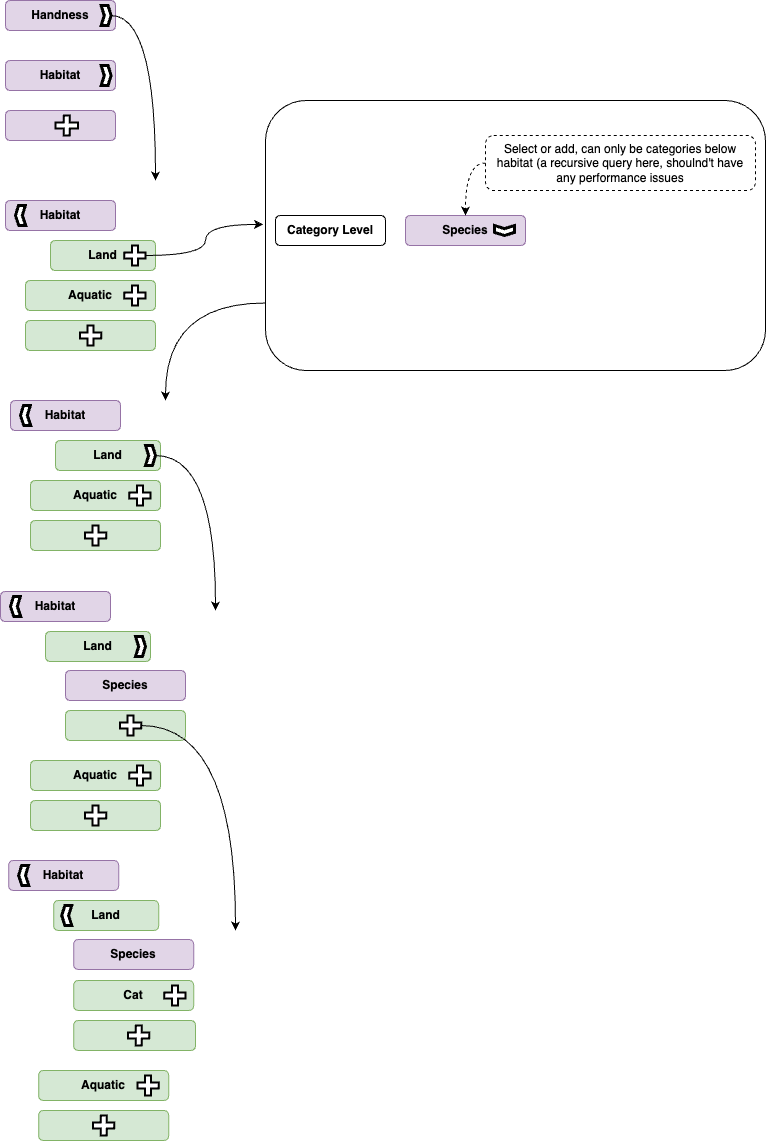

The diagram above was exported from draw.io. Its source (the exported page's mxGraphModel, read from the mxfile embedded in the PNG):
<mxGraphModel dx="3184" dy="3328" grid="1" gridSize="10" guides="1" tooltips="1" connect="1" arrows="1" fold="1" page="1" pageScale="1" pageWidth="827" pageHeight="1169" math="0" shadow="0">
  <root>
    <mxCell id="0" />
    <mxCell id="1" parent="0" />
    <mxCell id="302" style="edgeStyle=orthogonalEdgeStyle;curved=1;html=1;exitX=0;exitY=0.75;exitDx=0;exitDy=0;" edge="1" parent="1" source="297">
      <mxGeometry relative="1" as="geometry">
        <mxPoint x="-180" y="-1360" as="targetPoint" />
      </mxGeometry>
    </mxCell>
    <mxCell id="297" value="" style="rounded=1;whiteSpace=wrap;html=1;" vertex="1" parent="1">
      <mxGeometry x="-80" y="-1660" width="500" height="270" as="geometry" />
    </mxCell>
    <mxCell id="275" value="&lt;b&gt;Species&lt;/b&gt;" style="rounded=1;whiteSpace=wrap;html=1;fillColor=#e1d5e7;strokeColor=#9673a6;" vertex="1" parent="1">
      <mxGeometry x="60" y="-1545" width="120" height="30" as="geometry" />
    </mxCell>
    <mxCell id="239" value="" style="rounded=1;whiteSpace=wrap;html=1;fillColor=#e1d5e7;strokeColor=#9673a6;" vertex="1" parent="1">
      <mxGeometry x="-340" y="-1650" width="110" height="30" as="geometry" />
    </mxCell>
    <mxCell id="146" value="&lt;b&gt;Handness&lt;/b&gt;" style="rounded=1;whiteSpace=wrap;html=1;fillColor=#e1d5e7;strokeColor=#9673a6;" parent="1" vertex="1">
      <mxGeometry x="-340" y="-1760" width="110" height="30" as="geometry" />
    </mxCell>
    <mxCell id="165" value="&lt;b&gt;Habitat&lt;/b&gt;" style="rounded=1;whiteSpace=wrap;html=1;fillColor=#e1d5e7;strokeColor=#9673a6;" vertex="1" parent="1">
      <mxGeometry x="-340" y="-1700" width="110" height="30" as="geometry" />
    </mxCell>
    <mxCell id="300" style="edgeStyle=orthogonalEdgeStyle;curved=1;html=1;exitX=1;exitY=0.5;exitDx=0;exitDy=0;exitPerimeter=0;" edge="1" parent="1" source="187">
      <mxGeometry relative="1" as="geometry">
        <mxPoint x="-190" y="-1580" as="targetPoint" />
      </mxGeometry>
    </mxCell>
    <mxCell id="187" value="" style="shape=mxgraph.arrows.chevron_arrow;html=1;verticalLabelPosition=bottom;verticalAlign=top;strokeWidth=3;strokeColor=#000000;" vertex="1" parent="1">
      <mxGeometry x="-244.37" y="-1755" width="10" height="20" as="geometry" />
    </mxCell>
    <mxCell id="188" value="" style="shape=cross;whiteSpace=wrap;html=1;strokeWidth=2;size=0.3;" vertex="1" parent="1">
      <mxGeometry x="-290" y="-1645" width="22.5" height="20" as="geometry" />
    </mxCell>
    <mxCell id="191" value="" style="shape=mxgraph.arrows.chevron_arrow;html=1;verticalLabelPosition=bottom;verticalAlign=top;strokeWidth=3;strokeColor=#000000;" vertex="1" parent="1">
      <mxGeometry x="-244.37" y="-1695" width="10" height="20" as="geometry" />
    </mxCell>
    <mxCell id="199" value="&lt;b&gt;Habitat&lt;/b&gt;" style="rounded=1;whiteSpace=wrap;html=1;fillColor=#e1d5e7;strokeColor=#9673a6;" vertex="1" parent="1">
      <mxGeometry x="-340" y="-1560" width="110" height="30" as="geometry" />
    </mxCell>
    <mxCell id="204" value="&lt;b&gt;Land&lt;/b&gt;" style="rounded=1;whiteSpace=wrap;html=1;fillColor=#d5e8d4;strokeColor=#82b366;" vertex="1" parent="1">
      <mxGeometry x="-295" y="-1520" width="105" height="30" as="geometry" />
    </mxCell>
    <mxCell id="299" style="edgeStyle=orthogonalEdgeStyle;curved=1;html=1;exitX=1;exitY=0.5;exitDx=0;exitDy=0;exitPerimeter=0;entryX=-0.005;entryY=0.459;entryDx=0;entryDy=0;entryPerimeter=0;" edge="1" parent="1" source="208" target="297">
      <mxGeometry relative="1" as="geometry" />
    </mxCell>
    <mxCell id="208" value="" style="shape=cross;whiteSpace=wrap;html=1;strokeWidth=2;size=0.3;" vertex="1" parent="1">
      <mxGeometry x="-221.25" y="-1515" width="21.25" height="20" as="geometry" />
    </mxCell>
    <mxCell id="230" value="" style="shape=mxgraph.arrows.chevron_arrow;html=1;verticalLabelPosition=bottom;verticalAlign=top;strokeWidth=3;strokeColor=#000000;rotation=-181;" vertex="1" parent="1">
      <mxGeometry x="-330" y="-1555" width="10" height="20" as="geometry" />
    </mxCell>
    <mxCell id="233" value="&lt;b&gt;Category Level&lt;/b&gt;" style="rounded=1;whiteSpace=wrap;html=1;" vertex="1" parent="1">
      <mxGeometry x="-70" y="-1545" width="110" height="30" as="geometry" />
    </mxCell>
    <mxCell id="235" value="" style="shape=mxgraph.arrows.chevron_arrow;html=1;verticalLabelPosition=bottom;verticalAlign=top;strokeWidth=3;strokeColor=#000000;rotation=90;" vertex="1" parent="1">
      <mxGeometry x="154" y="-1540" width="10" height="20" as="geometry" />
    </mxCell>
    <mxCell id="245" value="&lt;b&gt;Aquatic&lt;/b&gt;" style="rounded=1;whiteSpace=wrap;html=1;fillColor=#d5e8d4;strokeColor=#82b366;" vertex="1" parent="1">
      <mxGeometry x="-320" y="-1480" width="130" height="30" as="geometry" />
    </mxCell>
    <mxCell id="246" value="" style="shape=cross;whiteSpace=wrap;html=1;strokeWidth=2;size=0.3;" vertex="1" parent="1">
      <mxGeometry x="-221.25" y="-1475" width="21.25" height="20" as="geometry" />
    </mxCell>
    <mxCell id="248" value="" style="rounded=1;whiteSpace=wrap;html=1;fillColor=#d5e8d4;strokeColor=#82b366;" vertex="1" parent="1">
      <mxGeometry x="-320" y="-1440" width="130" height="30" as="geometry" />
    </mxCell>
    <mxCell id="249" value="" style="shape=cross;whiteSpace=wrap;html=1;strokeWidth=2;size=0.3;" vertex="1" parent="1">
      <mxGeometry x="-265.62" y="-1435" width="21.25" height="20" as="geometry" />
    </mxCell>
    <mxCell id="253" value="&lt;b&gt;Habitat&lt;/b&gt;" style="rounded=1;whiteSpace=wrap;html=1;fillColor=#e1d5e7;strokeColor=#9673a6;" vertex="1" parent="1">
      <mxGeometry x="-335" y="-1360" width="110" height="30" as="geometry" />
    </mxCell>
    <mxCell id="254" value="&lt;b&gt;Land&lt;/b&gt;" style="rounded=1;whiteSpace=wrap;html=1;fillColor=#d5e8d4;strokeColor=#82b366;" vertex="1" parent="1">
      <mxGeometry x="-290" y="-1320" width="105" height="30" as="geometry" />
    </mxCell>
    <mxCell id="256" value="" style="shape=mxgraph.arrows.chevron_arrow;html=1;verticalLabelPosition=bottom;verticalAlign=top;strokeWidth=3;strokeColor=#000000;rotation=-181;" vertex="1" parent="1">
      <mxGeometry x="-325" y="-1355" width="10" height="20" as="geometry" />
    </mxCell>
    <mxCell id="257" value="&lt;b&gt;Aquatic&lt;/b&gt;" style="rounded=1;whiteSpace=wrap;html=1;fillColor=#d5e8d4;strokeColor=#82b366;" vertex="1" parent="1">
      <mxGeometry x="-315" y="-1280" width="130" height="30" as="geometry" />
    </mxCell>
    <mxCell id="258" value="" style="shape=cross;whiteSpace=wrap;html=1;strokeWidth=2;size=0.3;" vertex="1" parent="1">
      <mxGeometry x="-216.25" y="-1275" width="21.25" height="20" as="geometry" />
    </mxCell>
    <mxCell id="259" value="" style="rounded=1;whiteSpace=wrap;html=1;fillColor=#d5e8d4;strokeColor=#82b366;" vertex="1" parent="1">
      <mxGeometry x="-315" y="-1240" width="130" height="30" as="geometry" />
    </mxCell>
    <mxCell id="260" value="" style="shape=cross;whiteSpace=wrap;html=1;strokeWidth=2;size=0.3;" vertex="1" parent="1">
      <mxGeometry x="-260.62" y="-1235" width="21.25" height="20" as="geometry" />
    </mxCell>
    <mxCell id="303" style="edgeStyle=orthogonalEdgeStyle;curved=1;html=1;exitX=1;exitY=0.5;exitDx=0;exitDy=0;exitPerimeter=0;" edge="1" parent="1" source="261">
      <mxGeometry relative="1" as="geometry">
        <mxPoint x="-130" y="-1150" as="targetPoint" />
      </mxGeometry>
    </mxCell>
    <mxCell id="261" value="" style="shape=mxgraph.arrows.chevron_arrow;html=1;verticalLabelPosition=bottom;verticalAlign=top;strokeWidth=3;strokeColor=#000000;" vertex="1" parent="1">
      <mxGeometry x="-200" y="-1315" width="10" height="20" as="geometry" />
    </mxCell>
    <mxCell id="262" value="&lt;b&gt;Habitat&lt;/b&gt;" style="rounded=1;whiteSpace=wrap;html=1;fillColor=#e1d5e7;strokeColor=#9673a6;" vertex="1" parent="1">
      <mxGeometry x="-345" y="-1169" width="110" height="30" as="geometry" />
    </mxCell>
    <mxCell id="263" value="&lt;b&gt;Land&lt;/b&gt;" style="rounded=1;whiteSpace=wrap;html=1;fillColor=#d5e8d4;strokeColor=#82b366;" vertex="1" parent="1">
      <mxGeometry x="-300" y="-1129" width="105" height="30" as="geometry" />
    </mxCell>
    <mxCell id="264" value="" style="shape=mxgraph.arrows.chevron_arrow;html=1;verticalLabelPosition=bottom;verticalAlign=top;strokeWidth=3;strokeColor=#000000;rotation=-181;" vertex="1" parent="1">
      <mxGeometry x="-335" y="-1164" width="10" height="20" as="geometry" />
    </mxCell>
    <mxCell id="265" value="&lt;b&gt;Aquatic&lt;/b&gt;" style="rounded=1;whiteSpace=wrap;html=1;fillColor=#d5e8d4;strokeColor=#82b366;" vertex="1" parent="1">
      <mxGeometry x="-315" y="-1000" width="130" height="30" as="geometry" />
    </mxCell>
    <mxCell id="266" value="" style="shape=cross;whiteSpace=wrap;html=1;strokeWidth=2;size=0.3;" vertex="1" parent="1">
      <mxGeometry x="-216.25" y="-995" width="21.25" height="20" as="geometry" />
    </mxCell>
    <mxCell id="267" value="" style="rounded=1;whiteSpace=wrap;html=1;fillColor=#d5e8d4;strokeColor=#82b366;" vertex="1" parent="1">
      <mxGeometry x="-315" y="-960" width="130" height="30" as="geometry" />
    </mxCell>
    <mxCell id="268" value="" style="shape=cross;whiteSpace=wrap;html=1;strokeWidth=2;size=0.3;" vertex="1" parent="1">
      <mxGeometry x="-260.62" y="-955" width="21.25" height="20" as="geometry" />
    </mxCell>
    <mxCell id="269" value="" style="shape=mxgraph.arrows.chevron_arrow;html=1;verticalLabelPosition=bottom;verticalAlign=top;strokeWidth=3;strokeColor=#000000;" vertex="1" parent="1">
      <mxGeometry x="-210" y="-1124" width="10" height="20" as="geometry" />
    </mxCell>
    <mxCell id="276" value="&lt;b&gt;Species&lt;/b&gt;" style="rounded=1;whiteSpace=wrap;html=1;fillColor=#e1d5e7;strokeColor=#9673a6;" vertex="1" parent="1">
      <mxGeometry x="-280" y="-1090" width="120" height="30" as="geometry" />
    </mxCell>
    <mxCell id="278" style="edgeStyle=orthogonalEdgeStyle;html=1;exitX=0;exitY=0.5;exitDx=0;exitDy=0;entryX=0.5;entryY=0;entryDx=0;entryDy=0;curved=1;dashed=1;" edge="1" parent="1" source="277" target="275">
      <mxGeometry relative="1" as="geometry" />
    </mxCell>
    <mxCell id="277" value="Select or add, can only be categories below habitat (a recursive query here, shoulnd't have any performance issues" style="rounded=1;whiteSpace=wrap;html=1;dashed=1;" vertex="1" parent="1">
      <mxGeometry x="140" y="-1625" width="270" height="55" as="geometry" />
    </mxCell>
    <mxCell id="280" value="&lt;b&gt;Cat&lt;/b&gt;" style="rounded=1;whiteSpace=wrap;html=1;fillColor=#d5e8d4;strokeColor=#82b366;" vertex="1" parent="1">
      <mxGeometry x="-271.87" y="-780" width="120" height="30" as="geometry" />
    </mxCell>
    <mxCell id="283" value="" style="rounded=1;whiteSpace=wrap;html=1;fillColor=#d5e8d4;strokeColor=#82b366;" vertex="1" parent="1">
      <mxGeometry x="-280" y="-1050" width="120" height="30" as="geometry" />
    </mxCell>
    <mxCell id="304" style="edgeStyle=orthogonalEdgeStyle;curved=1;html=1;exitX=1;exitY=0.5;exitDx=0;exitDy=0;exitPerimeter=0;" edge="1" parent="1" source="284">
      <mxGeometry relative="1" as="geometry">
        <mxPoint x="-110" y="-830" as="targetPoint" />
      </mxGeometry>
    </mxCell>
    <mxCell id="284" value="" style="shape=cross;whiteSpace=wrap;html=1;strokeWidth=2;size=0.3;" vertex="1" parent="1">
      <mxGeometry x="-225.62" y="-1045" width="21.25" height="20" as="geometry" />
    </mxCell>
    <mxCell id="285" value="&lt;b&gt;Habitat&lt;/b&gt;" style="rounded=1;whiteSpace=wrap;html=1;fillColor=#e1d5e7;strokeColor=#9673a6;" vertex="1" parent="1">
      <mxGeometry x="-336.87" y="-900" width="110" height="30" as="geometry" />
    </mxCell>
    <mxCell id="286" value="&lt;b&gt;Land&lt;/b&gt;" style="rounded=1;whiteSpace=wrap;html=1;fillColor=#d5e8d4;strokeColor=#82b366;" vertex="1" parent="1">
      <mxGeometry x="-291.87" y="-860" width="105" height="30" as="geometry" />
    </mxCell>
    <mxCell id="287" value="" style="shape=mxgraph.arrows.chevron_arrow;html=1;verticalLabelPosition=bottom;verticalAlign=top;strokeWidth=3;strokeColor=#000000;rotation=-181;" vertex="1" parent="1">
      <mxGeometry x="-326.87" y="-895" width="10" height="20" as="geometry" />
    </mxCell>
    <mxCell id="288" value="&lt;b&gt;Aquatic&lt;/b&gt;" style="rounded=1;whiteSpace=wrap;html=1;fillColor=#d5e8d4;strokeColor=#82b366;" vertex="1" parent="1">
      <mxGeometry x="-306.87" y="-690" width="130" height="30" as="geometry" />
    </mxCell>
    <mxCell id="289" value="" style="shape=cross;whiteSpace=wrap;html=1;strokeWidth=2;size=0.3;" vertex="1" parent="1">
      <mxGeometry x="-208.12" y="-685" width="21.25" height="20" as="geometry" />
    </mxCell>
    <mxCell id="290" value="" style="rounded=1;whiteSpace=wrap;html=1;fillColor=#d5e8d4;strokeColor=#82b366;" vertex="1" parent="1">
      <mxGeometry x="-306.87" y="-650" width="130" height="30" as="geometry" />
    </mxCell>
    <mxCell id="291" value="" style="shape=cross;whiteSpace=wrap;html=1;strokeWidth=2;size=0.3;" vertex="1" parent="1">
      <mxGeometry x="-252.49" y="-645" width="21.25" height="20" as="geometry" />
    </mxCell>
    <mxCell id="292" value="" style="shape=mxgraph.arrows.chevron_arrow;html=1;verticalLabelPosition=bottom;verticalAlign=top;strokeWidth=3;strokeColor=#000000;rotation=-180;" vertex="1" parent="1">
      <mxGeometry x="-283.75" y="-855" width="10" height="20" as="geometry" />
    </mxCell>
    <mxCell id="293" value="&lt;b&gt;Species&lt;/b&gt;" style="rounded=1;whiteSpace=wrap;html=1;fillColor=#e1d5e7;strokeColor=#9673a6;" vertex="1" parent="1">
      <mxGeometry x="-271.87" y="-821" width="120" height="30" as="geometry" />
    </mxCell>
    <mxCell id="294" value="" style="rounded=1;whiteSpace=wrap;html=1;fillColor=#d5e8d4;strokeColor=#82b366;" vertex="1" parent="1">
      <mxGeometry x="-271.87" y="-740" width="121.87" height="30" as="geometry" />
    </mxCell>
    <mxCell id="295" value="" style="shape=cross;whiteSpace=wrap;html=1;strokeWidth=2;size=0.3;" vertex="1" parent="1">
      <mxGeometry x="-217.49" y="-735" width="21.25" height="20" as="geometry" />
    </mxCell>
    <mxCell id="296" value="" style="shape=cross;whiteSpace=wrap;html=1;strokeWidth=2;size=0.3;" vertex="1" parent="1">
      <mxGeometry x="-181.25" y="-775" width="21.25" height="20" as="geometry" />
    </mxCell>
  </root>
</mxGraphModel>